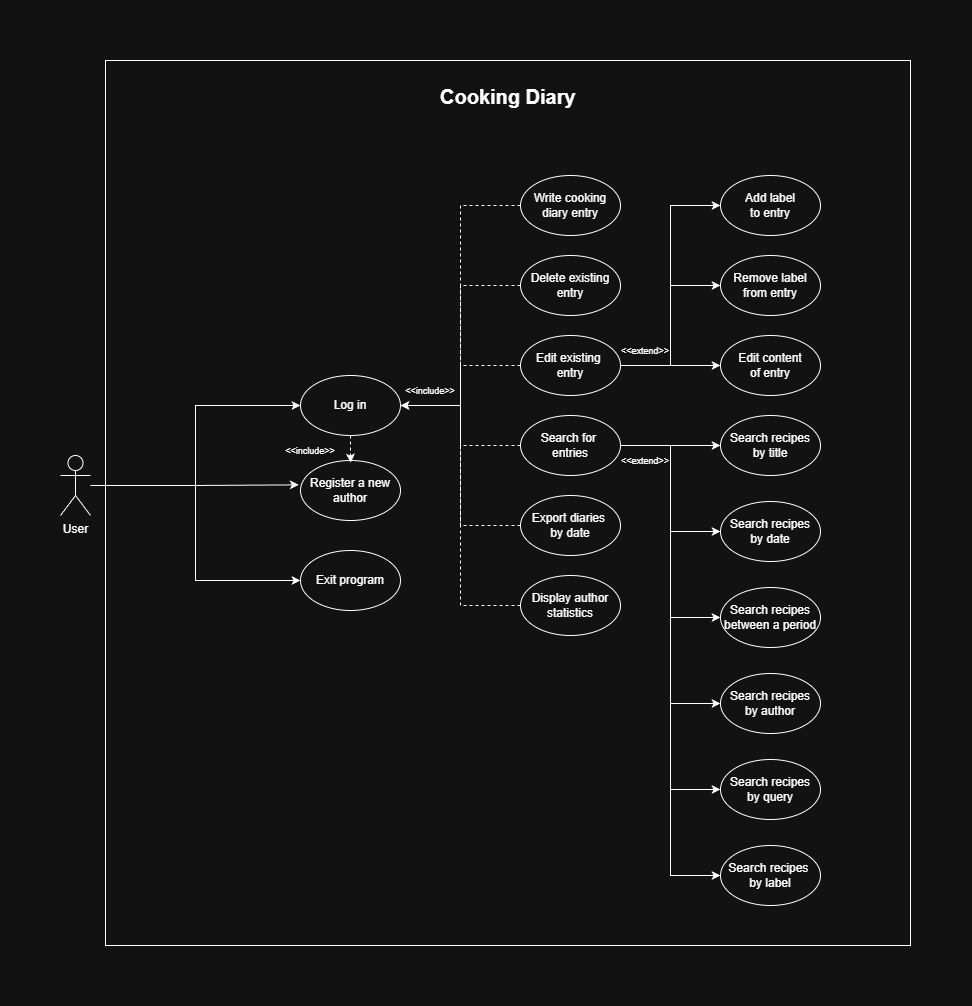

The diagram above was exported from draw.io. Its source (the exported page's mxGraphModel, read from the mxfile embedded in the PNG):
<mxGraphModel dx="1773" dy="2045" grid="1" gridSize="10" guides="1" tooltips="1" connect="1" arrows="1" fold="1" page="1" pageScale="1" pageWidth="850" pageHeight="1100" math="0" shadow="0">
  <root>
    <mxCell id="0" />
    <mxCell id="1" parent="0" />
    <mxCell id="4jqz3qFzGXJ7FBAr4awj-49" parent="1" style="rounded=0;whiteSpace=wrap;html=1;" value="" vertex="1">
      <mxGeometry height="885" width="805" x="175" y="-55" as="geometry" />
    </mxCell>
    <mxCell id="4jqz3qFzGXJ7FBAr4awj-50" connectable="0" parent="1" style="group" value="" vertex="1">
      <mxGeometry height="460" width="460" x="230" y="60" as="geometry" />
    </mxCell>
    <mxCell id="4jqz3qFzGXJ7FBAr4awj-12" parent="4jqz3qFzGXJ7FBAr4awj-50" style="ellipse;whiteSpace=wrap;html=1;" value="Register a new author" vertex="1">
      <mxGeometry height="60" width="100" x="140" y="285" as="geometry" />
    </mxCell>
    <mxCell id="4jqz3qFzGXJ7FBAr4awj-13" parent="4jqz3qFzGXJ7FBAr4awj-50" style="ellipse;whiteSpace=wrap;html=1;" value="Log in" vertex="1">
      <mxGeometry height="60" width="100" x="140" y="200" as="geometry" />
    </mxCell>
    <mxCell id="4jqz3qFzGXJ7FBAr4awj-14" parent="4jqz3qFzGXJ7FBAr4awj-50" style="ellipse;whiteSpace=wrap;html=1;" value="Exit program" vertex="1">
      <mxGeometry height="60" width="100" x="140" y="375" as="geometry" />
    </mxCell>
    <mxCell id="4jqz3qFzGXJ7FBAr4awj-44" edge="1" parent="4jqz3qFzGXJ7FBAr4awj-50" source="4jqz3qFzGXJ7FBAr4awj-22" style="edgeStyle=orthogonalEdgeStyle;rounded=0;orthogonalLoop=1;jettySize=auto;html=1;entryX=1;entryY=0.5;entryDx=0;entryDy=0;dashed=1;" target="4jqz3qFzGXJ7FBAr4awj-13">
      <mxGeometry relative="1" as="geometry" />
    </mxCell>
    <mxCell id="4jqz3qFzGXJ7FBAr4awj-22" parent="4jqz3qFzGXJ7FBAr4awj-50" style="ellipse;whiteSpace=wrap;html=1;" value="Delete existing entry" vertex="1">
      <mxGeometry height="60" width="100" x="360" y="80" as="geometry" />
    </mxCell>
    <mxCell id="4jqz3qFzGXJ7FBAr4awj-37" edge="1" parent="4jqz3qFzGXJ7FBAr4awj-50" source="4jqz3qFzGXJ7FBAr4awj-23" style="edgeStyle=orthogonalEdgeStyle;rounded=0;orthogonalLoop=1;jettySize=auto;html=1;entryX=1;entryY=0.5;entryDx=0;entryDy=0;dashed=1;" target="4jqz3qFzGXJ7FBAr4awj-13">
      <mxGeometry relative="1" as="geometry" />
    </mxCell>
    <mxCell id="4jqz3qFzGXJ7FBAr4awj-23" parent="4jqz3qFzGXJ7FBAr4awj-50" style="ellipse;whiteSpace=wrap;html=1;" value="Edit existing&amp;nbsp;&lt;div&gt;entry&lt;/div&gt;" vertex="1">
      <mxGeometry height="60" width="100" x="360" y="160" as="geometry" />
    </mxCell>
    <mxCell id="4jqz3qFzGXJ7FBAr4awj-46" edge="1" parent="4jqz3qFzGXJ7FBAr4awj-50" source="4jqz3qFzGXJ7FBAr4awj-24" style="edgeStyle=orthogonalEdgeStyle;rounded=0;orthogonalLoop=1;jettySize=auto;html=1;entryX=1;entryY=0.5;entryDx=0;entryDy=0;dashed=1;" target="4jqz3qFzGXJ7FBAr4awj-13">
      <mxGeometry relative="1" as="geometry" />
    </mxCell>
    <mxCell id="4jqz3qFzGXJ7FBAr4awj-24" parent="4jqz3qFzGXJ7FBAr4awj-50" style="ellipse;whiteSpace=wrap;html=1;" value="Write cooking diary entry" vertex="1">
      <mxGeometry height="60" width="100" x="360" as="geometry" />
    </mxCell>
    <mxCell id="4jqz3qFzGXJ7FBAr4awj-40" edge="1" parent="4jqz3qFzGXJ7FBAr4awj-50" source="4jqz3qFzGXJ7FBAr4awj-25" style="edgeStyle=orthogonalEdgeStyle;rounded=0;orthogonalLoop=1;jettySize=auto;html=1;dashed=1;" target="4jqz3qFzGXJ7FBAr4awj-13">
      <mxGeometry relative="1" as="geometry" />
    </mxCell>
    <mxCell id="4jqz3qFzGXJ7FBAr4awj-25" parent="4jqz3qFzGXJ7FBAr4awj-50" style="ellipse;whiteSpace=wrap;html=1;" value="Search for&amp;nbsp;&lt;div&gt;entries&lt;/div&gt;" vertex="1">
      <mxGeometry height="60" width="100" x="360" y="240" as="geometry" />
    </mxCell>
    <mxCell id="4jqz3qFzGXJ7FBAr4awj-41" edge="1" parent="4jqz3qFzGXJ7FBAr4awj-50" source="4jqz3qFzGXJ7FBAr4awj-26" style="edgeStyle=orthogonalEdgeStyle;rounded=0;orthogonalLoop=1;jettySize=auto;html=1;entryX=1;entryY=0.5;entryDx=0;entryDy=0;dashed=1;" target="4jqz3qFzGXJ7FBAr4awj-13">
      <mxGeometry relative="1" as="geometry" />
    </mxCell>
    <mxCell id="4jqz3qFzGXJ7FBAr4awj-26" parent="4jqz3qFzGXJ7FBAr4awj-50" style="ellipse;whiteSpace=wrap;html=1;" value="Export diaries&amp;nbsp;&lt;div&gt;by date&lt;/div&gt;" vertex="1">
      <mxGeometry height="60" width="100" x="360" y="320" as="geometry" />
    </mxCell>
    <mxCell id="4jqz3qFzGXJ7FBAr4awj-42" edge="1" parent="4jqz3qFzGXJ7FBAr4awj-50" source="4jqz3qFzGXJ7FBAr4awj-27" style="edgeStyle=orthogonalEdgeStyle;rounded=0;orthogonalLoop=1;jettySize=auto;html=1;entryX=1;entryY=0.5;entryDx=0;entryDy=0;dashed=1;" target="4jqz3qFzGXJ7FBAr4awj-13">
      <mxGeometry relative="1" as="geometry">
        <Array as="points">
          <mxPoint x="300" y="430" />
          <mxPoint x="300" y="230" />
        </Array>
      </mxGeometry>
    </mxCell>
    <mxCell id="4jqz3qFzGXJ7FBAr4awj-27" parent="4jqz3qFzGXJ7FBAr4awj-50" style="ellipse;whiteSpace=wrap;html=1;" value="Display author statistics" vertex="1">
      <mxGeometry height="60" width="100" x="360" y="400" as="geometry" />
    </mxCell>
    <mxCell id="4jqz3qFzGXJ7FBAr4awj-30" parent="4jqz3qFzGXJ7FBAr4awj-50" style="text;html=1;whiteSpace=wrap;strokeColor=none;fillColor=none;align=center;verticalAlign=middle;rounded=0;" value="&lt;font style=&quot;font-size: 9px;&quot;&gt;&amp;lt;&amp;lt;include&amp;gt;&amp;gt;&lt;/font&gt;" vertex="1">
      <mxGeometry height="30" width="60" x="240" y="200" as="geometry" />
    </mxCell>
    <mxCell id="4jqz3qFzGXJ7FBAr4awj-53" edge="1" parent="4jqz3qFzGXJ7FBAr4awj-50" source="4jqz3qFzGXJ7FBAr4awj-13" style="edgeStyle=orthogonalEdgeStyle;rounded=0;orthogonalLoop=1;jettySize=auto;html=1;entryX=0.503;entryY=0.035;entryDx=0;entryDy=0;entryPerimeter=0;dashed=1;" target="4jqz3qFzGXJ7FBAr4awj-12">
      <mxGeometry relative="1" as="geometry" />
    </mxCell>
    <mxCell id="4jqz3qFzGXJ7FBAr4awj-52" parent="1" style="text;html=1;whiteSpace=wrap;overflow=hidden;rounded=0;verticalAlign=top;" value="&lt;h1 style=&quot;margin-top: 0px;&quot;&gt;&lt;font style=&quot;font-size: 20px;&quot;&gt;Cooking Diary&lt;/font&gt;&lt;/h1&gt;" vertex="1">
      <mxGeometry height="40" width="140" x="507.5" y="-40" as="geometry" />
    </mxCell>
    <mxCell id="4jqz3qFzGXJ7FBAr4awj-1" parent="1" style="shape=umlActor;verticalLabelPosition=bottom;verticalAlign=top;html=1;outlineConnect=0;" value="User" vertex="1">
      <mxGeometry height="60" width="30" x="130" y="340" as="geometry" />
    </mxCell>
    <mxCell id="4jqz3qFzGXJ7FBAr4awj-17" edge="1" parent="1" source="4jqz3qFzGXJ7FBAr4awj-1" style="edgeStyle=orthogonalEdgeStyle;rounded=0;orthogonalLoop=1;jettySize=auto;html=1;entryX=0;entryY=0.5;entryDx=0;entryDy=0;" target="4jqz3qFzGXJ7FBAr4awj-14">
      <mxGeometry relative="1" as="geometry" />
    </mxCell>
    <mxCell id="4jqz3qFzGXJ7FBAr4awj-28" edge="1" parent="1" source="4jqz3qFzGXJ7FBAr4awj-1" style="edgeStyle=orthogonalEdgeStyle;rounded=0;orthogonalLoop=1;jettySize=auto;html=1;entryX=0;entryY=0.5;entryDx=0;entryDy=0;" target="4jqz3qFzGXJ7FBAr4awj-13">
      <mxGeometry relative="1" as="geometry" />
    </mxCell>
    <mxCell id="4jqz3qFzGXJ7FBAr4awj-16" edge="1" parent="1" source="4jqz3qFzGXJ7FBAr4awj-1" style="edgeStyle=orthogonalEdgeStyle;rounded=0;orthogonalLoop=1;jettySize=auto;html=1;entryX=-0.017;entryY=0.406;entryDx=0;entryDy=0;entryPerimeter=0;" target="4jqz3qFzGXJ7FBAr4awj-12">
      <mxGeometry relative="1" as="geometry" />
    </mxCell>
    <mxCell id="4jqz3qFzGXJ7FBAr4awj-90" parent="1" style="text;html=1;whiteSpace=wrap;strokeColor=none;fillColor=none;align=center;verticalAlign=middle;rounded=0;" value="&lt;font style=&quot;font-size: 9px;&quot;&gt;&amp;lt;&amp;lt;include&amp;gt;&amp;gt;&lt;/font&gt;" vertex="1">
      <mxGeometry height="30" width="60" x="350" y="320" as="geometry" />
    </mxCell>
    <mxCell id="4jqz3qFzGXJ7FBAr4awj-93" parent="1" style="ellipse;whiteSpace=wrap;html=1;" value="Add label&lt;div&gt;to entry&lt;/div&gt;" vertex="1">
      <mxGeometry height="60" width="100" x="790" y="60" as="geometry" />
    </mxCell>
    <mxCell id="4jqz3qFzGXJ7FBAr4awj-95" parent="1" style="ellipse;whiteSpace=wrap;html=1;" value="Remove label&lt;div&gt;from entry&lt;/div&gt;" vertex="1">
      <mxGeometry height="60" width="100" x="790" y="140" as="geometry" />
    </mxCell>
    <mxCell id="4jqz3qFzGXJ7FBAr4awj-96" parent="1" style="ellipse;whiteSpace=wrap;html=1;" value="Edit content&lt;div&gt;of entry&lt;/div&gt;" vertex="1">
      <mxGeometry height="60" width="100" x="790" y="220" as="geometry" />
    </mxCell>
    <mxCell id="4jqz3qFzGXJ7FBAr4awj-97" edge="1" parent="1" source="4jqz3qFzGXJ7FBAr4awj-23" style="edgeStyle=orthogonalEdgeStyle;rounded=0;orthogonalLoop=1;jettySize=auto;html=1;entryX=0;entryY=0.5;entryDx=0;entryDy=0;" target="4jqz3qFzGXJ7FBAr4awj-96">
      <mxGeometry relative="1" as="geometry" />
    </mxCell>
    <mxCell id="4jqz3qFzGXJ7FBAr4awj-98" edge="1" parent="1" source="4jqz3qFzGXJ7FBAr4awj-23" style="edgeStyle=orthogonalEdgeStyle;rounded=0;orthogonalLoop=1;jettySize=auto;html=1;entryX=0;entryY=0.5;entryDx=0;entryDy=0;" target="4jqz3qFzGXJ7FBAr4awj-95">
      <mxGeometry relative="1" as="geometry" />
    </mxCell>
    <mxCell id="4jqz3qFzGXJ7FBAr4awj-99" edge="1" parent="1" source="4jqz3qFzGXJ7FBAr4awj-23" style="edgeStyle=orthogonalEdgeStyle;rounded=0;orthogonalLoop=1;jettySize=auto;html=1;entryX=0;entryY=0.5;entryDx=0;entryDy=0;" target="4jqz3qFzGXJ7FBAr4awj-93">
      <mxGeometry relative="1" as="geometry" />
    </mxCell>
    <mxCell id="4jqz3qFzGXJ7FBAr4awj-101" parent="1" style="ellipse;whiteSpace=wrap;html=1;" value="Search recipes&lt;div&gt;by title&lt;/div&gt;" vertex="1">
      <mxGeometry height="60" width="100" x="790" y="300" as="geometry" />
    </mxCell>
    <mxCell id="4jqz3qFzGXJ7FBAr4awj-102" parent="1" style="ellipse;whiteSpace=wrap;html=1;" value="Search recipes&lt;div&gt;by author&lt;/div&gt;" vertex="1">
      <mxGeometry height="60" width="100" x="790" y="558" as="geometry" />
    </mxCell>
    <mxCell id="4jqz3qFzGXJ7FBAr4awj-103" parent="1" style="ellipse;whiteSpace=wrap;html=1;" value="Search recipes&lt;div&gt;by query&lt;/div&gt;" vertex="1">
      <mxGeometry height="60" width="100" x="790" y="644" as="geometry" />
    </mxCell>
    <mxCell id="4jqz3qFzGXJ7FBAr4awj-104" parent="1" style="ellipse;whiteSpace=wrap;html=1;" value="Search recipes&amp;nbsp;&lt;div&gt;by label&lt;/div&gt;" vertex="1">
      <mxGeometry height="60" width="100" x="790" y="730" as="geometry" />
    </mxCell>
    <mxCell id="4jqz3qFzGXJ7FBAr4awj-105" parent="1" style="ellipse;whiteSpace=wrap;html=1;" value="Search recipes&lt;div&gt;by date&lt;/div&gt;" vertex="1">
      <mxGeometry height="60" width="100" x="790" y="386" as="geometry" />
    </mxCell>
    <mxCell id="4jqz3qFzGXJ7FBAr4awj-106" parent="1" style="ellipse;whiteSpace=wrap;html=1;" value="Search recipes&lt;div&gt;between a period&lt;/div&gt;" vertex="1">
      <mxGeometry height="60" width="100" x="790" y="472" as="geometry" />
    </mxCell>
    <mxCell id="4jqz3qFzGXJ7FBAr4awj-107" edge="1" parent="1" source="4jqz3qFzGXJ7FBAr4awj-25" style="edgeStyle=orthogonalEdgeStyle;rounded=0;orthogonalLoop=1;jettySize=auto;html=1;entryX=0;entryY=0.5;entryDx=0;entryDy=0;" target="4jqz3qFzGXJ7FBAr4awj-101">
      <mxGeometry relative="1" as="geometry" />
    </mxCell>
    <mxCell id="4jqz3qFzGXJ7FBAr4awj-108" edge="1" parent="1" source="4jqz3qFzGXJ7FBAr4awj-25" style="edgeStyle=orthogonalEdgeStyle;rounded=0;orthogonalLoop=1;jettySize=auto;html=1;entryX=0;entryY=0.5;entryDx=0;entryDy=0;" target="4jqz3qFzGXJ7FBAr4awj-105">
      <mxGeometry relative="1" as="geometry" />
    </mxCell>
    <mxCell id="4jqz3qFzGXJ7FBAr4awj-109" edge="1" parent="1" source="4jqz3qFzGXJ7FBAr4awj-25" style="edgeStyle=orthogonalEdgeStyle;rounded=0;orthogonalLoop=1;jettySize=auto;html=1;entryX=0;entryY=0.5;entryDx=0;entryDy=0;" target="4jqz3qFzGXJ7FBAr4awj-106">
      <mxGeometry relative="1" as="geometry" />
    </mxCell>
    <mxCell id="4jqz3qFzGXJ7FBAr4awj-110" edge="1" parent="1" source="4jqz3qFzGXJ7FBAr4awj-25" style="edgeStyle=orthogonalEdgeStyle;rounded=0;orthogonalLoop=1;jettySize=auto;html=1;entryX=0;entryY=0.5;entryDx=0;entryDy=0;" target="4jqz3qFzGXJ7FBAr4awj-102">
      <mxGeometry relative="1" as="geometry" />
    </mxCell>
    <mxCell id="4jqz3qFzGXJ7FBAr4awj-111" edge="1" parent="1" source="4jqz3qFzGXJ7FBAr4awj-25" style="edgeStyle=orthogonalEdgeStyle;rounded=0;orthogonalLoop=1;jettySize=auto;html=1;entryX=0;entryY=0.5;entryDx=0;entryDy=0;" target="4jqz3qFzGXJ7FBAr4awj-103">
      <mxGeometry relative="1" as="geometry" />
    </mxCell>
    <mxCell id="4jqz3qFzGXJ7FBAr4awj-112" edge="1" parent="1" source="4jqz3qFzGXJ7FBAr4awj-25" style="edgeStyle=orthogonalEdgeStyle;rounded=0;orthogonalLoop=1;jettySize=auto;html=1;entryX=0;entryY=0.5;entryDx=0;entryDy=0;" target="4jqz3qFzGXJ7FBAr4awj-104">
      <mxGeometry relative="1" as="geometry" />
    </mxCell>
    <mxCell id="4jqz3qFzGXJ7FBAr4awj-116" parent="1" style="text;html=1;whiteSpace=wrap;strokeColor=none;fillColor=none;align=center;verticalAlign=middle;rounded=0;" value="&lt;font style=&quot;font-size: 9px;&quot;&gt;&amp;lt;&amp;lt;extend&amp;gt;&amp;gt;&lt;/font&gt;" vertex="1">
      <mxGeometry height="30" width="50" x="690" y="220" as="geometry" />
    </mxCell>
    <mxCell id="4jqz3qFzGXJ7FBAr4awj-117" parent="1" style="text;html=1;whiteSpace=wrap;strokeColor=none;fillColor=none;align=center;verticalAlign=middle;rounded=0;" value="&lt;font style=&quot;font-size: 9px;&quot;&gt;&amp;lt;&amp;lt;extend&amp;gt;&amp;gt;&lt;/font&gt;" vertex="1">
      <mxGeometry height="30" width="50" x="690" y="330" as="geometry" />
    </mxCell>
  </root>
</mxGraphModel>